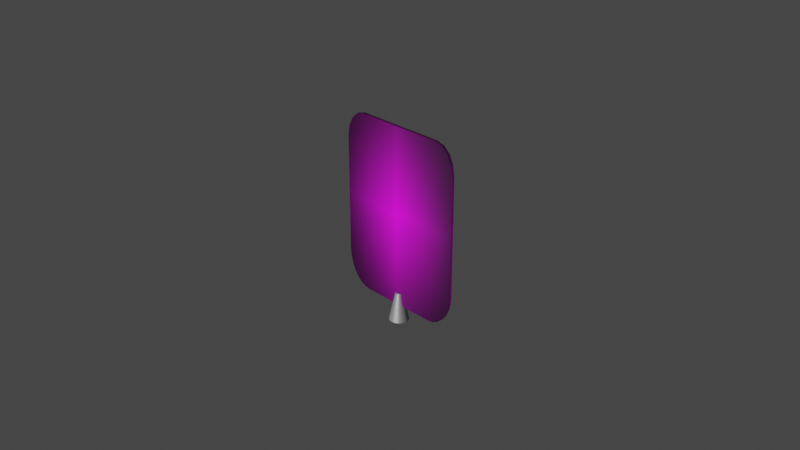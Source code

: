 # Source: padLeft2.blend  (saved by Blender 3.2.14; exported with 4.5.12 LTS)
import bpy
from mathutils import Matrix  # noqa: F401  (used for matrix-valued properties, if any)

bpy.ops.wm.read_factory_settings(use_empty=True)
scene = bpy.context.scene
scene.name = 'Scene'

# ---- collections
col_collection = bpy.data.collections.new('Collection'); scene.collection.children.link(col_collection)

# ---- images (referenced by path relative to the original .blend; pixels are not part of the script)
import os
ASSET_DIR = os.environ.get("B2B_ASSET_DIR", "")  # directory of the original .blend (textures are referenced by path, not embedded)
HERE = os.path.dirname(os.path.abspath(__file__))  # packed textures are extracted next to this script under _unpacked/

def load_image(name, relpath, width, height, colorspace="sRGB"):
    """Load a texture the original file referenced (path relative to the .blend, or extracted next to this script)."""
    p = next((c for c in (os.path.join(HERE, relpath), os.path.join(ASSET_DIR, relpath)) if relpath and os.path.exists(c)), "")
    if p:
        img = bpy.data.images.load(p, check_existing=True)
        img.name = name
    else:  # same state as the original file: an image datablock whose file is absent (Cycles renders it pink)
        img = bpy.data.images.new(name, width, height)
        img.source = "FILE"
        img.filepath = "//" + (relpath or name)
    img.colorspace_settings.name = colorspace
    return img
img_padleft_png = load_image('PadLeft.png', 'textures/PadLeft.png', 1024, 1024, 'sRGB')

# ---- materials (node trees are filled in below, after node groups)
mat_material = bpy.data.materials.new('Material')
mat_material.alpha_threshold = 0.0
mat_material.use_transparent_shadow = False
mat_material.line_color = (0.0, 0.0, 0.0, 1.0)
mat_material_001 = bpy.data.materials.new('Material.001')
mat_material_001.use_transparent_shadow = False

# ---- material node trees
mat_material.use_nodes = True; mat_material.node_tree.nodes.clear()
_N = mat_material.node_tree.nodes; _L = mat_material.node_tree.links
n0 = _N.new('ShaderNodeOutputMaterial'); n0.name = 'Material Output'; n0.location = (300, 300)
n1 = _N.new('ShaderNodeBsdfPrincipled'); n1.name = 'Principled BSDF'; n1.location = (10, 300)
n1.distribution = 'GGX'
n1.subsurface_method = 'RANDOM_WALK_SKIN'
n1.inputs[2].default_value = 0.4
n1.inputs[3].default_value = 1.45
n1.inputs[27].default_value = (0.0, 0.0, 0.0, 1.0)
n1.inputs[28].default_value = 1.0
n2 = _N.new('ShaderNodeTexImage'); n2.name = 'Image Texture'; n2.location = (-647, 167)
n2.image = img_padleft_png
n2.extension = 'CLIP'
n3 = _N.new('ShaderNodeUVMap'); n3.name = 'UV Map'; n3.location = (-888, 88)
n3.uv_map = 'PadLeft'
_L.new(n1.outputs[0], n0.inputs[0])
_L.new(n3.outputs[0], n2.inputs[0])
_L.new(n2.outputs[0], n1.inputs[0])
n0.is_active_output = True
mat_material_001.use_nodes = True; mat_material_001.node_tree.nodes.clear()
_N = mat_material_001.node_tree.nodes; _L = mat_material_001.node_tree.links
n0 = _N.new('ShaderNodeBsdfPrincipled'); n0.name = 'Principled BSDF'; n0.location = (10, 300)
n0.distribution = 'GGX'
n0.subsurface_method = 'RANDOM_WALK_SKIN'
n0.inputs[0].default_value = (0.3844, 0.3844, 0.3844, 1.0)
n0.inputs[1].default_value = 0.5648
n0.inputs[3].default_value = 1.45
n0.inputs[27].default_value = (0.0, 0.0, 0.0, 1.0)
n0.inputs[28].default_value = 1.0
n1 = _N.new('ShaderNodeOutputMaterial'); n1.name = 'Material Output'; n1.location = (300, 300)
_L.new(n0.outputs[0], n1.inputs[0])
n1.is_active_output = True

# ---- world
world_world = bpy.data.worlds.new('World'); scene.world = world_world
world_world.use_nodes = True; world_world.node_tree.nodes.clear()
_N = world_world.node_tree.nodes; _L = world_world.node_tree.links
n0 = _N.new('ShaderNodeOutputWorld'); n0.name = 'World Output'; n0.location = (300, 300)
n1 = _N.new('ShaderNodeBackground'); n1.name = 'Background'; n1.location = (10, 300)
n1.inputs[0].default_value = (0.05088, 0.05088, 0.05088, 1.0)
_L.new(n1.outputs[0], n0.inputs[0])
n0.is_active_output = True
world_world.color = (0.05088, 0.05088, 0.05088)
world_world.use_sun_shadow = False
world_world.sun_shadow_jitter_overblur = 0.0

# ---- cameras
cam_camera = bpy.data.cameras.new('Camera')
cam_camera.clip_end = 100.0
cam_camera.ortho_scale = 7.314

# ---- lights
light_light = bpy.data.lights.new('Light', 'POINT')
light_light.transmission_factor = 0.0
light_light.energy = 1000.0
light_light.shadow_soft_size = 0.1
light_light.shadow_maximum_resolution = 0.006
light_light.use_absolute_resolution = True

# ---- meshes
me_cube = bpy.data.meshes.new('Cube')
me_cube.from_pydata([(1.0, 1.0, 0.6), (1.0, 1.0, 0.2), (1.0, 1.0, -0.2), (1.0, 1.0, -0.6), (-1.0, -1.0, -0.6), (-1.0, -1.0, -0.2), (-1.0, -1.0, 0.2), (-1.0, -1.0, 0.6), (1.0, -1.0, 0.6), (1.0, -1.0, 0.2), (1.0, -1.0, -0.2), (1.0, -1.0, -0.6), (-1.0, 1.0, 0.6), (-1.0, 1.0, 0.2), (-1.0, 1.0, -0.2), (-1.0, 1.0, -0.6), (0.6, 1.0, -1.0), (0.2, 1.0, -1.0), (-0.2, 1.0, -1.0), (-0.6, 1.0, -1.0), (0.6, -1.0, 1.0), (0.2, -1.0, 1.0), (-0.2, -1.0, 1.0), (-0.6, -1.0, 1.0), (-0.6, -1.0, -1.0), (-0.2, -1.0, -1.0), (0.2, -1.0, -1.0), (0.6, -1.0, -1.0), (-0.6, 1.0, 1.0), (-0.2, 1.0, 1.0), (0.2, 1.0, 1.0), (0.6, 1.0, 1.0), (-0.6, 1.0, -0.6), (-0.2, 1.0, -0.6), (0.2, 1.0, -0.6), (0.6, 1.0, -0.6), (-0.6, 1.0, -0.2), (-0.2, 1.0, -0.2), (0.2, 1.0, -0.2), (0.6, 1.0, -0.2), (-0.6, 1.0, 0.2), (-0.2, 1.0, 0.2), (0.2, 1.0, 0.2), (0.6, 1.0, 0.2), (-0.6, 1.0, 0.6), (-0.2, 1.0, 0.6), (0.2, 1.0, 0.6), (0.6, 1.0, 0.6), (0.6, -1.0, -0.6), (0.2, -1.0, -0.6), (-0.2, -1.0, -0.6), (-0.6, -1.0, -0.6), (0.6, -1.0, -0.2), (0.2, -1.0, -0.2), (-0.2, -1.0, -0.2), (-0.6, -1.0, -0.2), (0.6, -1.0, 0.2), (0.2, -1.0, 0.2), (-0.2, -1.0, 0.2), (-0.6, -1.0, 0.2), (0.6, -1.0, 0.6), (0.2, -1.0, 0.6), (-0.2, -1.0, 0.6), (-0.6, -1.0, 0.6), (0.6907, 1.0, 1.0), (1.0, 1.0, 0.6907), (0.8091, 1.0, 0.9765), (0.9094, 1.0, 0.9094), (0.9765, 1.0, 0.8091), (1.0, -1.0, 0.6907), (0.6907, -1.0, 1.0), (0.9765, -1.0, 0.8091), (0.9094, -1.0, 0.9094), (0.8091, -1.0, 0.9765), (-1.0, 1.0, 0.6907), (-0.6907, 1.0, 1.0), (-0.9765, 1.0, 0.8091), (-0.9094, 1.0, 0.9094), (-0.8091, 1.0, 0.9765), (-0.6907, -1.0, 1.0), (-1.0, -1.0, 0.6907), (-0.8091, -1.0, 0.9765), (-0.9094, -1.0, 0.9094), (-0.9765, -1.0, 0.8091), (1.0, 1.0, -0.6), (0.6, 1.0, -1.0), (0.99, 1.0, -0.689), (0.9604, 1.0, -0.7736), (0.9127, 1.0, -0.8494), (0.8494, 1.0, -0.9127), (0.7736, 1.0, -0.9604), (0.689, 1.0, -0.99), (0.6, -1.0, -1.0), (1.0, -1.0, -0.6), (0.689, -1.0, -0.99), (0.7736, -1.0, -0.9604), (0.8494, -1.0, -0.9127), (0.9127, -1.0, -0.8494), (0.9604, -1.0, -0.7736), (0.99, -1.0, -0.689), (-0.6, 1.0, -1.0), (-1.0, 1.0, -0.6), (-0.689, 1.0, -0.99), (-0.7736, 1.0, -0.9604), (-0.8494, 1.0, -0.9127), (-0.9127, 1.0, -0.8494), (-0.9604, 1.0, -0.7736), (-0.99, 1.0, -0.689), (-1.0, -1.0, -0.6), (-0.6, -1.0, -1.0), (-0.99, -1.0, -0.689), (-0.9604, -1.0, -0.7736), (-0.9127, -1.0, -0.8494), (-0.8494, -1.0, -0.9127), (-0.7736, -1.0, -0.9604), (-0.689, -1.0, -0.99), (-0.004292, 6.483, -1.176), (-0.004292, 2.681, -0.8608), (0.02118, 6.359, -1.176), (0.006157, 2.63, -0.8608), (0.04568, 5.992, -1.176), (0.0162, 2.479, -0.8608), (0.06826, 5.397, -1.176), (0.02546, 2.235, -0.8608), (0.08804, 4.595, -1.176), (0.03358, 1.906, -0.8608), (0.1043, 3.618, -1.176), (0.04024, 1.506, -0.8608), (0.1164, 2.504, -1.176), (0.04519, 1.048, -0.8608), (0.1238, 1.294, -1.176), (0.04824, 0.5523, -0.8608), (0.1263, 0.03649, -1.176), (0.04927, 0.03649, -0.8608), (0.1238, -1.221, -1.176), (0.04824, -0.4794, -0.8608), (0.1164, -2.431, -1.176), (0.04519, -0.9754, -0.8608), (0.1043, -3.545, -1.176), (0.04024, -1.433, -0.8608), (0.08804, -4.522, -1.176), (0.03358, -1.833, -0.8608), (0.06826, -5.324, -1.176), (0.02546, -2.162, -0.8608), (0.04568, -5.919, -1.176), (0.0162, -2.406, -0.8608), (0.02118, -6.286, -1.176), (0.006157, -2.557, -0.8608), (-0.004292, -6.41, -1.176), (-0.004292, -2.608, -0.8608), (-0.02977, -6.286, -1.176), (-0.01474, -2.557, -0.8608), (-0.05426, -5.919, -1.176), (-0.02479, -2.406, -0.8608), (-0.07684, -5.324, -1.176), (-0.03405, -2.162, -0.8608), (-0.09663, -4.522, -1.176), (-0.04217, -1.833, -0.8608), (-0.1129, -3.545, -1.176), (-0.04883, -1.433, -0.8608), (-0.1249, -2.431, -1.176), (-0.05378, -0.9754, -0.8608), (-0.1324, -1.221, -1.176), (-0.05682, -0.4794, -0.8608), (-0.1349, 0.03649, -1.176), (-0.05785, 0.03649, -0.8608), (-0.1324, 1.294, -1.176), (-0.05682, 0.5523, -0.8608), (-0.1249, 2.504, -1.176), (-0.05378, 1.048, -0.8608), (-0.1129, 3.618, -1.176), (-0.04883, 1.506, -0.8608), (-0.09663, 4.595, -1.176), (-0.04217, 1.906, -0.8608), (-0.07684, 5.397, -1.176), (-0.03405, 2.235, -0.8608), (-0.05426, 5.992, -1.176), (-0.02479, 2.479, -0.8608), (-0.02977, 6.359, -1.176), (-0.01474, 2.63, -0.8608), (-0.004292, 7.179, -1.176), (0.02393, 7.042, -1.176), (0.05108, 6.636, -1.176), (0.07609, 5.976, -1.176), (0.09802, 5.087, -1.176), (0.116, 4.005, -1.176), (0.1294, 2.77, -1.176), (0.1376, 1.43, -1.176), (0.1404, 0.03649, -1.176), (0.1376, -1.357, -1.176), (0.1294, -2.697, -1.176), (0.116, -3.932, -1.176), (0.09802, -5.014, -1.176), (0.07609, -5.903, -1.176), (0.05108, -6.563, -1.176), (0.02393, -6.969, -1.176), (-0.004292, -7.106, -1.176), (-0.03252, -6.969, -1.176), (-0.05966, -6.563, -1.176), (-0.08468, -5.903, -1.176), (-0.1066, -5.014, -1.176), (-0.1246, -3.932, -1.176), (-0.138, -2.697, -1.176), (-0.1462, -1.357, -1.176), (-0.149, 0.03649, -1.176), (-0.1462, 1.43, -1.176), (-0.138, 2.77, -1.176), (-0.1246, 4.005, -1.176), (-0.1066, 5.087, -1.176), (-0.08468, 5.976, -1.176), (-0.05966, 6.636, -1.176), (-0.03252, 7.042, -1.176), (-0.004292, 6.483, -1.137), (0.02118, 6.359, -1.137), (0.04568, 5.992, -1.137), (0.06826, 5.397, -1.137), (0.08804, 4.595, -1.137), (0.1043, 3.618, -1.137), (0.1164, 2.504, -1.137), (0.1238, 1.294, -1.137), (0.1263, 0.03649, -1.137), (0.1238, -1.221, -1.137), (0.1164, -2.431, -1.137), (0.1043, -3.545, -1.137), (0.08804, -4.522, -1.137), (0.06826, -5.324, -1.137), (0.04568, -5.919, -1.137), (0.02118, -6.286, -1.137), (-0.004292, -6.41, -1.137), (-0.02977, -6.286, -1.137), (-0.05426, -5.919, -1.137), (-0.07684, -5.324, -1.137), (-0.09663, -4.522, -1.137), (-0.1129, -3.545, -1.137), (-0.1249, -2.431, -1.137), (-0.1324, -1.221, -1.137), (-0.1349, 0.03649, -1.137), (-0.1324, 1.294, -1.137), (-0.1249, 2.504, -1.137), (-0.1129, 3.618, -1.137), (-0.09663, 4.595, -1.137), (-0.07684, 5.397, -1.137), (-0.05426, 5.992, -1.137), (-0.02977, 6.359, -1.137)], [], [(63, 23, 79, 81, 82, 83, 80, 7), (12, 74, 76, 77, 78, 75, 28, 44), (16, 35, 3, 84, 86, 87, 88, 89, 90, 91, 85), (8, 69, 71, 72, 73, 70, 20, 60), (0, 65, 69, 8), (92, 94, 95, 96, 97, 98, 99, 93, 11, 48, 27), (35, 39, 2, 3), (39, 43, 1, 2), (43, 47, 0, 1), (16, 85, 92, 27), (3, 2, 10, 11), (2, 1, 9, 10), (1, 0, 8, 9), (24, 51, 4, 108, 110, 111, 112, 113, 114, 115, 109), (4, 5, 14, 15), (5, 6, 13, 14), (6, 7, 12, 13), (51, 55, 5, 4), (55, 59, 6, 5), (59, 63, 7, 6), (9, 8, 60, 56), (56, 60, 61, 57), (57, 61, 62, 58), (58, 62, 63, 59), (10, 9, 56, 52), (52, 56, 57, 53), (53, 57, 58, 54), (54, 58, 59, 55), (11, 10, 52, 48), (48, 52, 53, 49), (49, 53, 54, 50), (50, 54, 55, 51), (100, 19, 24, 109), (27, 48, 49, 26), (26, 49, 50, 25), (25, 50, 51, 24), (13, 12, 44, 40), (40, 44, 45, 41), (41, 45, 46, 42), (42, 46, 47, 43), (14, 13, 40, 36), (36, 40, 41, 37), (37, 41, 42, 38), (38, 42, 43, 39), (15, 14, 36, 32), (32, 36, 37, 33), (33, 37, 38, 34), (34, 38, 39, 35), (108, 4, 15, 101), (19, 32, 33, 18), (18, 33, 34, 17), (17, 34, 35, 16), (28, 75, 79, 23), (44, 28, 29, 45), (45, 29, 30, 46), (46, 30, 31, 47), (100, 102, 103, 104, 105, 106, 107, 101, 15, 32, 19), (19, 18, 25, 24), (18, 17, 26, 25), (17, 16, 27, 26), (7, 80, 74, 12), (60, 20, 21, 61), (61, 21, 22, 62), (62, 22, 23, 63), (47, 31, 64, 66, 67, 68, 65, 0), (31, 30, 21, 20), (30, 29, 22, 21), (29, 28, 23, 22), (64, 70, 73, 66), (66, 73, 72, 67), (67, 72, 71, 68), (68, 71, 69, 65), (79, 75, 78, 81), (81, 78, 77, 82), (82, 77, 76, 83), (83, 76, 74, 80), (64, 31, 20, 70), (100, 109, 115, 102), (102, 115, 114, 103), (103, 114, 113, 104), (104, 113, 112, 105), (105, 112, 111, 106), (106, 111, 110, 107), (107, 110, 108, 101), (92, 85, 91, 94), (94, 91, 90, 95), (95, 90, 89, 96), (96, 89, 88, 97), (97, 88, 87, 98), (98, 87, 86, 99), (99, 86, 84, 93), (84, 3, 11, 93), (180, 117, 119, 181), (181, 119, 121, 182), (182, 121, 123, 183), (183, 123, 125, 184), (184, 125, 127, 185), (185, 127, 129, 186), (186, 129, 131, 187), (187, 131, 133, 188), (188, 133, 135, 189), (189, 135, 137, 190), (190, 137, 139, 191), (191, 139, 141, 192), (192, 141, 143, 193), (193, 143, 145, 194), (194, 145, 147, 195), (195, 147, 149, 196), (196, 149, 151, 197), (197, 151, 153, 198), (198, 153, 155, 199), (199, 155, 157, 200), (200, 157, 159, 201), (201, 159, 161, 202), (202, 161, 163, 203), (203, 163, 165, 204), (204, 165, 167, 205), (205, 167, 169, 206), (206, 169, 171, 207), (207, 171, 173, 208), (208, 173, 175, 209), (209, 175, 177, 210), (119, 117, 179, 177, 175, 173, 171, 169, 167, 165, 163, 161, 159, 157, 155, 153, 151, 149, 147, 145, 143, 141, 139, 137, 135, 133, 131, 129, 127, 125, 123, 121), (210, 177, 179, 211), (211, 179, 117, 180), (120, 122, 215, 214), (118, 116, 180, 181), (120, 118, 181, 182), (122, 120, 182, 183), (124, 122, 183, 184), (126, 124, 184, 185), (128, 126, 185, 186), (130, 128, 186, 187), (132, 130, 187, 188), (134, 132, 188, 189), (136, 134, 189, 190), (138, 136, 190, 191), (140, 138, 191, 192), (142, 140, 192, 193), (144, 142, 193, 194), (146, 144, 194, 195), (148, 146, 195, 196), (150, 148, 196, 197), (152, 150, 197, 198), (154, 152, 198, 199), (156, 154, 199, 200), (158, 156, 200, 201), (160, 158, 201, 202), (162, 160, 202, 203), (164, 162, 203, 204), (166, 164, 204, 205), (168, 166, 205, 206), (170, 168, 206, 207), (172, 170, 207, 208), (174, 172, 208, 209), (176, 174, 209, 210), (178, 176, 210, 211), (116, 178, 211, 180), (212, 213, 214, 215, 216, 217, 218, 219, 220, 221, 222, 223, 224, 225, 226, 227, 228, 229, 230, 231, 232, 233, 234, 235, 236, 237, 238, 239, 240, 241, 242, 243), (174, 176, 242, 241), (148, 150, 229, 228), (122, 124, 216, 215), (176, 178, 243, 242), (150, 152, 230, 229), (124, 126, 217, 216), (178, 116, 212, 243), (152, 154, 231, 230), (126, 128, 218, 217), (154, 156, 232, 231), (128, 130, 219, 218), (156, 158, 233, 232), (130, 132, 220, 219), (158, 160, 234, 233), (132, 134, 221, 220), (160, 162, 235, 234), (134, 136, 222, 221), (162, 164, 236, 235), (136, 138, 223, 222), (164, 166, 237, 236), (138, 140, 224, 223), (166, 168, 238, 237), (140, 142, 225, 224), (168, 170, 239, 238), (142, 144, 226, 225), (116, 118, 213, 212), (170, 172, 240, 239), (144, 146, 227, 226), (118, 120, 214, 213), (172, 174, 241, 240), (146, 148, 228, 227)])
me_cube.polygons.foreach_set('material_index', [0, 0, 0, 0, 0, 0, 0, 0, 0, 0, 0, 0, 0, 0, 0, 0, 0, 0, 0, 0, 0, 0, 0, 0, 0, 0, 0, 0, 0, 0, 0, 0, 0, 0, 0, 0, 0, 0, 0, 0, 0, 0, 0, 0, 0, 0, 0, 0, 0, 0, 0, 0, 0, 0, 0, 0, 0, 0, 0, 0, 0, 0, 0, 0, 0, 0, 0, 0, 0, 0, 0, 0, 0, 0, 0, 0, 0, 0, 0, 0, 0, 0, 0, 0, 0, 0, 0, 0, 0, 0, 0, 0, 1, 1, 1, 1, 1, 1, 1, 1, 1, 1, 1, 1, 1, 1, 1, 1, 1, 1, 1, 1, 1, 1, 1, 1, 1, 1, 1, 1, 1, 1, 1, 1, 1, 1, 1, 1, 1, 1, 1, 1, 1, 1, 1, 1, 1, 1, 1, 1, 1, 1, 1, 1, 1, 1, 1, 1, 1, 1, 1, 1, 1, 1, 1, 1, 1, 1, 1, 1, 1, 1, 1, 1, 1, 1, 1, 1, 1, 1, 1, 1, 1, 1, 1, 1, 1, 1, 1, 1, 1, 1, 1, 1, 1, 1, 1, 1, 1, 1])
_uv = me_cube.uv_layers.new(name='UVMap')
_uv.uv.foreach_set('vector', [0.575, 0.95, 0.625, 0.95, 0.625, 0.9613, 0.6221, 0.9761, 0.6137, 0.9887, 0.6011, 0.9971, 0.5863, 1.0, 0.575, 1.0, 0.575, 0.25, 0.5863, 0.25, 0.6011, 0.2529, 0.6137, 0.2613, 0.6221, 0.2739, 0.625, 0.2887, 0.625, 0.3, 0.575, 0.3, 0.375, 0.45, 0.425, 0.45, 0.425, 0.5, 0.425, 0.5, 0.4139, 0.4987, 0.4033, 0.495, 0.3938, 0.4891, 0.3859, 0.4812, 0.38, 0.4717, 0.3763, 0.4611, 0.375, 0.45, 0.575, 0.75, 0.5863, 0.75, 0.6011, 0.7529, 0.6137, 0.7613, 0.6221, 0.7739, 0.625, 0.7887, 0.625, 0.8, 0.575, 0.8, 0.575, 0.5, 0.5863, 0.5, 0.5863, 0.75, 0.575, 0.75, 0.375, 0.8, 0.3763, 0.7889, 0.38, 0.7783, 0.3859, 0.7688, 0.3938, 0.7609, 0.4033, 0.755, 0.4139, 0.7513, 0.425, 0.75, 0.425, 0.75, 0.425, 0.8, 0.375, 0.8, 0.425, 0.45, 0.475, 0.45, 0.475, 0.5, 0.425, 0.5, 0.475, 0.45, 0.525, 0.45, 0.525, 0.5, 0.475, 0.5, 0.525, 0.45, 0.575, 0.45, 0.575, 0.5, 0.525, 0.5, 0.325, 0.5, 0.325, 0.5, 0.325, 0.75, 0.325, 0.75, 0.425, 0.5, 0.475, 0.5, 0.475, 0.75, 0.425, 0.75, 0.475, 0.5, 0.525, 0.5, 0.525, 0.75, 0.475, 0.75, 0.525, 0.5, 0.575, 0.5, 0.575, 0.75, 0.525, 0.75, 0.375, 0.95, 0.425, 0.95, 0.425, 1.0, 0.425, 1.0, 0.4139, 0.9987, 0.4033, 0.995, 0.3938, 0.9891, 0.3859, 0.9812, 0.38, 0.9717, 0.3763, 0.9611, 0.375, 0.95, 0.425, 0.0, 0.475, 0.0, 0.475, 0.25, 0.425, 0.25, 0.475, 0.0, 0.525, 0.0, 0.525, 0.25, 0.475, 0.25, 0.525, 0.0, 0.575, 0.0, 0.575, 0.25, 0.525, 0.25, 0.425, 0.95, 0.475, 0.95, 0.475, 1.0, 0.425, 1.0, 0.475, 0.95, 0.525, 0.95, 0.525, 1.0, 0.475, 1.0, 0.525, 0.95, 0.575, 0.95, 0.575, 1.0, 0.525, 1.0, 0.525, 0.75, 0.575, 0.75, 0.575, 0.8, 0.525, 0.8, 0.525, 0.8, 0.575, 0.8, 0.575, 0.85, 0.525, 0.85, 0.525, 0.85, 0.575, 0.85, 0.575, 0.9, 0.525, 0.9, 0.525, 0.9, 0.575, 0.9, 0.575, 0.95, 0.525, 0.95, 0.475, 0.75, 0.525, 0.75, 0.525, 0.8, 0.475, 0.8, 0.475, 0.8, 0.525, 0.8, 0.525, 0.85, 0.475, 0.85, 0.475, 0.85, 0.525, 0.85, 0.525, 0.9, 0.475, 0.9, 0.475, 0.9, 0.525, 0.9, 0.525, 0.95, 0.475, 0.95, 0.425, 0.75, 0.475, 0.75, 0.475, 0.8, 0.425, 0.8, 0.425, 0.8, 0.475, 0.8, 0.475, 0.85, 0.425, 0.85, 0.425, 0.85, 0.475, 0.85, 0.475, 0.9, 0.425, 0.9, 0.425, 0.9, 0.475, 0.9, 0.475, 0.95, 0.425, 0.95, 0.175, 0.5, 0.175, 0.5, 0.175, 0.75, 0.175, 0.75, 0.375, 0.8, 0.425, 0.8, 0.425, 0.85, 0.375, 0.85, 0.375, 0.85, 0.425, 0.85, 0.425, 0.9, 0.375, 0.9, 0.375, 0.9, 0.425, 0.9, 0.425, 0.95, 0.375, 0.95, 0.525, 0.25, 0.575, 0.25, 0.575, 0.3, 0.525, 0.3, 0.525, 0.3, 0.575, 0.3, 0.575, 0.35, 0.525, 0.35, 0.525, 0.35, 0.575, 0.35, 0.575, 0.4, 0.525, 0.4, 0.525, 0.4, 0.575, 0.4, 0.575, 0.45, 0.525, 0.45, 0.475, 0.25, 0.525, 0.25, 0.525, 0.3, 0.475, 0.3, 0.475, 0.3, 0.525, 0.3, 0.525, 0.35, 0.475, 0.35, 0.475, 0.35, 0.525, 0.35, 0.525, 0.4, 0.475, 0.4, 0.475, 0.4, 0.525, 0.4, 0.525, 0.45, 0.475, 0.45, 0.425, 0.25, 0.475, 0.25, 0.475, 0.3, 0.425, 0.3, 0.425, 0.3, 0.475, 0.3, 0.475, 0.35, 0.425, 0.35, 0.425, 0.35, 0.475, 0.35, 0.475, 0.4, 0.425, 0.4, 0.425, 0.4, 0.475, 0.4, 0.475, 0.45, 0.425, 0.45, 0.425, 0.0, 0.425, 0.0, 0.425, 0.25, 0.425, 0.25, 0.375, 0.3, 0.425, 0.3, 0.425, 0.35, 0.375, 0.35, 0.375, 0.35, 0.425, 0.35, 0.425, 0.4, 0.375, 0.4, 0.375, 0.4, 0.425, 0.4, 0.425, 0.45, 0.375, 0.45, 0.825, 0.5, 0.8363, 0.5, 0.8363, 0.75, 0.825, 0.75, 0.575, 0.3, 0.625, 0.3, 0.625, 0.35, 0.575, 0.35, 0.575, 0.35, 0.625, 0.35, 0.625, 0.4, 0.575, 0.4, 0.575, 0.4, 0.625, 0.4, 0.625, 0.45, 0.575, 0.45, 0.375, 0.3, 0.3763, 0.2889, 0.38, 0.2783, 0.3859, 0.2688, 0.3938, 0.2609, 0.4033, 0.255, 0.4139, 0.2513, 0.425, 0.25, 0.425, 0.25, 0.425, 0.3, 0.375, 0.3, 0.175, 0.5, 0.225, 0.5, 0.225, 0.75, 0.175, 0.75, 0.225, 0.5, 0.275, 0.5, 0.275, 0.75, 0.225, 0.75, 0.275, 0.5, 0.325, 0.5, 0.325, 0.75, 0.275, 0.75, 0.575, 0.0, 0.5863, 0.0, 0.5863, 0.25, 0.575, 0.25, 0.575, 0.8, 0.625, 0.8, 0.625, 0.85, 0.575, 0.85, 0.575, 0.85, 0.625, 0.85, 0.625, 0.9, 0.575, 0.9, 0.575, 0.9, 0.625, 0.9, 0.625, 0.95, 0.575, 0.95, 0.575, 0.45, 0.625, 0.45, 0.625, 0.4613, 0.6221, 0.4761, 0.6137, 0.4887, 0.6011, 0.4971, 0.5863, 0.5, 0.575, 0.5, 0.675, 0.5, 0.725, 0.5, 0.725, 0.75, 0.675, 0.75, 0.725, 0.5, 0.775, 0.5, 0.775, 0.75, 0.725, 0.75, 0.775, 0.5, 0.825, 0.5, 0.825, 0.75, 0.775, 0.75, 0.6637, 0.5, 0.6637, 0.75, 0.6489, 0.75, 0.6489, 0.5, 0.6489, 0.5, 0.6489, 0.75, 0.625, 0.75, 0.625, 0.5, 0.625, 0.5, 0.625, 0.75, 0.6011, 0.75, 0.6011, 0.5, 0.6011, 0.5, 0.6011, 0.75, 0.5863, 0.75, 0.5863, 0.5, 0.8363, 0.75, 0.8363, 0.5, 0.8511, 0.5, 0.8511, 0.75, 0.8511, 0.75, 0.8511, 0.5, 0.875, 0.5, 0.875, 0.75, 0.625, 0.0, 0.625, 0.25, 0.6011, 0.25, 0.6011, 0.0, 0.6011, 0.0, 0.6011, 0.25, 0.5863, 0.25, 0.5863, 0.0, 0.6637, 0.5, 0.675, 0.5, 0.675, 0.75, 0.6637, 0.75, 0.175, 0.5, 0.175, 0.75, 0.1639, 0.75, 0.1639, 0.5, 0.1639, 0.5, 0.1639, 0.75, 0.1533, 0.75, 0.1533, 0.5, 0.1533, 0.5, 0.1533, 0.75, 0.1438, 0.75, 0.1438, 0.5, 0.1438, 0.5, 0.1438, 0.75, 0.125, 0.75, 0.125, 0.5, 0.3938, 0.25, 0.3938, 0.0, 0.4033, 0.0, 0.4033, 0.25, 0.4033, 0.25, 0.4033, 0.0, 0.4139, 0.0, 0.4139, 0.25, 0.4139, 0.25, 0.4139, 0.0, 0.425, 0.0, 0.425, 0.25, 0.325, 0.75, 0.325, 0.5, 0.3361, 0.5, 0.3361, 0.75, 0.3361, 0.75, 0.3361, 0.5, 0.3467, 0.5, 0.3467, 0.75, 0.3467, 0.75, 0.3467, 0.5, 0.3562, 0.5, 0.3562, 0.75, 0.3562, 0.75, 0.3562, 0.5, 0.3938, 0.5, 0.3938, 0.75, 0.3938, 0.75, 0.3938, 0.5, 0.4033, 0.5, 0.4033, 0.75, 0.4033, 0.75, 0.4033, 0.5, 0.4139, 0.5, 0.4139, 0.75, 0.4139, 0.75, 0.4139, 0.5, 0.425, 0.5, 0.425, 0.75, 0.425, 0.5, 0.425, 0.5, 0.425, 0.75, 0.425, 0.75, 1.0, 0.5, 1.0, 1.0, 0.9688, 1.0, 0.9688, 0.5, 0.9688, 0.5, 0.9688, 1.0, 0.9375, 1.0, 0.9375, 0.5, 0.9375, 0.5, 0.9375, 1.0, 0.9062, 1.0, 0.9062, 0.5, 0.9062, 0.5, 0.9062, 1.0, 0.875, 1.0, 0.875, 0.5, 0.875, 0.5, 0.875, 1.0, 0.8438, 1.0, 0.8438, 0.5, 0.8438, 0.5, 0.8438, 1.0, 0.8125, 1.0, 0.8125, 0.5, 0.8125, 0.5, 0.8125, 1.0, 0.7812, 1.0, 0.7812, 0.5, 0.7812, 0.5, 0.7812, 1.0, 0.75, 1.0, 0.75, 0.5, 0.75, 0.5, 0.75, 1.0, 0.7188, 1.0, 0.7188, 0.5, 0.7188, 0.5, 0.7188, 1.0, 0.6875, 1.0, 0.6875, 0.5, 0.6875, 0.5, 0.6875, 1.0, 0.6562, 1.0, 0.6562, 0.5, 0.6562, 0.5, 0.6562, 1.0, 0.625, 1.0, 0.625, 0.5, 0.625, 0.5, 0.625, 1.0, 0.5938, 1.0, 0.5938, 0.5, 0.5938, 0.5, 0.5938, 1.0, 0.5625, 1.0, 0.5625, 0.5, 0.5625, 0.5, 0.5625, 1.0, 0.5312, 1.0, 0.5312, 0.5, 0.5312, 0.5, 0.5312, 1.0, 0.5, 1.0, 0.5, 0.5, 0.5, 0.5, 0.5, 1.0, 0.4688, 1.0, 0.4688, 0.5, 0.4688, 0.5, 0.4688, 1.0, 0.4375, 1.0, 0.4375, 0.5, 0.4375, 0.5, 0.4375, 1.0, 0.4062, 1.0, 0.4062, 0.5, 0.4062, 0.5, 0.4062, 1.0, 0.375, 1.0, 0.375, 0.5, 0.375, 0.5, 0.375, 1.0, 0.3438, 1.0, 0.3438, 0.5, 0.3438, 0.5, 0.3438, 1.0, 0.3125, 1.0, 0.3125, 0.5, 0.3125, 0.5, 0.3125, 1.0, 0.2812, 1.0, 0.2812, 0.5, 0.2812, 0.5, 0.2812, 1.0, 0.25, 1.0, 0.25, 0.5, 0.25, 0.5, 0.25, 1.0, 0.2188, 1.0, 0.2188, 0.5, 0.2188, 0.5, 0.2188, 1.0, 0.1875, 1.0, 0.1875, 0.5, 0.1875, 0.5, 0.1875, 1.0, 0.1562, 1.0, 0.1562, 0.5, 0.1562, 0.5, 0.1562, 1.0, 0.125, 1.0, 0.125, 0.5, 0.125, 0.5, 0.125, 1.0, 0.09375, 1.0, 0.09375, 0.5, 0.09375, 0.5, 0.09375, 1.0, 0.0625, 1.0, 0.0625, 0.5, 0.2968, 0.4854, 0.25, 0.49, 0.2032, 0.4854, 0.1582, 0.4717, 0.1167, 0.4496, 0.08029, 0.4197, 0.05045, 0.3833, 0.02827, 0.3418, 0.01461, 0.2968, 0.01, 0.25, 0.01461, 0.2032, 0.02827, 0.1582, 0.05045, 0.1167, 0.08029, 0.08029, 0.1167, 0.05045, 0.1582, 0.02827, 0.2032, 0.01461, 0.25, 0.01, 0.2968, 0.01461, 0.3418, 0.02827, 0.3833, 0.05045, 0.4197, 0.08029, 0.4496, 0.1167, 0.4717, 0.1582, 0.4854, 0.2032, 0.49, 0.25, 0.4854, 0.2968, 0.4717, 0.3418, 0.4496, 0.3833, 0.4197, 0.4197, 0.3833, 0.4496, 0.3418, 0.4717, 0.0625, 0.5, 0.0625, 1.0, 0.03125, 1.0, 0.03125, 0.5, 0.03125, 0.5, 0.03125, 1.0, 0.0, 1.0, 0.0, 0.5, 0.8329, 0.4501, 0.8703, 0.4301, 0.8703, 0.4301, 0.8329, 0.4501, 0.7923, 0.4624, 0.75, 0.4666, 0.75, 0.49, 0.7968, 0.4854, 0.8329, 0.4501, 0.7923, 0.4624, 0.7968, 0.4854, 0.8418, 0.4717, 0.8703, 0.4301, 0.8329, 0.4501, 0.8418, 0.4717, 0.8833, 0.4496, 0.9032, 0.4032, 0.8703, 0.4301, 0.8833, 0.4496, 0.9197, 0.4197, 0.9301, 0.3703, 0.9032, 0.4032, 0.9197, 0.4197, 0.9496, 0.3833, 0.9501, 0.3329, 0.9301, 0.3703, 0.9496, 0.3833, 0.9717, 0.3418, 0.9624, 0.2923, 0.9501, 0.3329, 0.9717, 0.3418, 0.9854, 0.2968, 0.9666, 0.25, 0.9624, 0.2923, 0.9854, 0.2968, 0.99, 0.25, 0.9624, 0.2077, 0.9666, 0.25, 0.99, 0.25, 0.9854, 0.2032, 0.9501, 0.1671, 0.9624, 0.2077, 0.9854, 0.2032, 0.9717, 0.1582, 0.9301, 0.1297, 0.9501, 0.1671, 0.9717, 0.1582, 0.9496, 0.1167, 0.9032, 0.09683, 0.9301, 0.1297, 0.9496, 0.1167, 0.9197, 0.08029, 0.8703, 0.0699, 0.9032, 0.09683, 0.9197, 0.08029, 0.8833, 0.05045, 0.8329, 0.04988, 0.8703, 0.0699, 0.8833, 0.05045, 0.8418, 0.02827, 0.7923, 0.03755, 0.8329, 0.04988, 0.8418, 0.02827, 0.7968, 0.01461, 0.75, 0.03339, 0.7923, 0.03755, 0.7968, 0.01461, 0.75, 0.01, 0.7077, 0.03755, 0.75, 0.03339, 0.75, 0.01, 0.7032, 0.01461, 0.6671, 0.04988, 0.7077, 0.03755, 0.7032, 0.01461, 0.6582, 0.02827, 0.6297, 0.0699, 0.6671, 0.04988, 0.6582, 0.02827, 0.6167, 0.05045, 0.5968, 0.09683, 0.6297, 0.0699, 0.6167, 0.05045, 0.5803, 0.08029, 0.5699, 0.1297, 0.5968, 0.09683, 0.5803, 0.08029, 0.5504, 0.1167, 0.5499, 0.1671, 0.5699, 0.1297, 0.5504, 0.1167, 0.5283, 0.1582, 0.5376, 0.2077, 0.5499, 0.1671, 0.5283, 0.1582, 0.5146, 0.2032, 0.5334, 0.25, 0.5376, 0.2077, 0.5146, 0.2032, 0.51, 0.25, 0.5376, 0.2923, 0.5334, 0.25, 0.51, 0.25, 0.5146, 0.2968, 0.5499, 0.3329, 0.5376, 0.2923, 0.5146, 0.2968, 0.5283, 0.3418, 0.5699, 0.3703, 0.5499, 0.3329, 0.5283, 0.3418, 0.5504, 0.3833, 0.5968, 0.4032, 0.5699, 0.3703, 0.5504, 0.3833, 0.5803, 0.4197, 0.6297, 0.4301, 0.5968, 0.4032, 0.5803, 0.4197, 0.6167, 0.4496, 0.6671, 0.4501, 0.6297, 0.4301, 0.6167, 0.4496, 0.6582, 0.4717, 0.7077, 0.4624, 0.6671, 0.4501, 0.6582, 0.4717, 0.7032, 0.4854, 0.75, 0.4666, 0.7077, 0.4624, 0.7032, 0.4854, 0.75, 0.49, 0.75, 0.4666, 0.7923, 0.4624, 0.8329, 0.4501, 0.8703, 0.4301, 0.9032, 0.4032, 0.9301, 0.3703, 0.9501, 0.3329, 0.9624, 0.2923, 0.9666, 0.25, 0.9624, 0.2077, 0.9501, 0.1671, 0.9301, 0.1297, 0.9032, 0.09683, 0.8703, 0.0699, 0.8329, 0.04988, 0.7923, 0.03755, 0.75, 0.03339, 0.7077, 0.03755, 0.6671, 0.04988, 0.6297, 0.0699, 0.5968, 0.09683, 0.5699, 0.1297, 0.5499, 0.1671, 0.5376, 0.2077, 0.5334, 0.25, 0.5376, 0.2923, 0.5499, 0.3329, 0.5699, 0.3703, 0.5968, 0.4032, 0.6297, 0.4301, 0.6671, 0.4501, 0.7077, 0.4624, 0.6297, 0.4301, 0.6671, 0.4501, 0.6671, 0.4501, 0.6297, 0.4301, 0.75, 0.03339, 0.7077, 0.03755, 0.7077, 0.03755, 0.75, 0.03339, 0.8703, 0.4301, 0.9032, 0.4032, 0.9032, 0.4032, 0.8703, 0.4301, 0.6671, 0.4501, 0.7077, 0.4624, 0.7077, 0.4624, 0.6671, 0.4501, 0.7077, 0.03755, 0.6671, 0.04988, 0.6671, 0.04988, 0.7077, 0.03755, 0.9032, 0.4032, 0.9301, 0.3703, 0.9301, 0.3703, 0.9032, 0.4032, 0.7077, 0.4624, 0.75, 0.4666, 0.75, 0.4666, 0.7077, 0.4624, 0.6671, 0.04988, 0.6297, 0.0699, 0.6297, 0.0699, 0.6671, 0.04988, 0.9301, 0.3703, 0.9501, 0.3329, 0.9501, 0.3329, 0.9301, 0.3703, 0.6297, 0.0699, 0.5968, 0.09683, 0.5968, 0.09683, 0.6297, 0.0699, 0.9501, 0.3329, 0.9624, 0.2923, 0.9624, 0.2923, 0.9501, 0.3329, 0.5968, 0.09683, 0.5699, 0.1297, 0.5699, 0.1297, 0.5968, 0.09683, 0.9624, 0.2923, 0.9666, 0.25, 0.9666, 0.25, 0.9624, 0.2923, 0.5699, 0.1297, 0.5499, 0.1671, 0.5499, 0.1671, 0.5699, 0.1297, 0.9666, 0.25, 0.9624, 0.2077, 0.9624, 0.2077, 0.9666, 0.25, 0.5499, 0.1671, 0.5376, 0.2077, 0.5376, 0.2077, 0.5499, 0.1671, 0.9624, 0.2077, 0.9501, 0.1671, 0.9501, 0.1671, 0.9624, 0.2077, 0.5376, 0.2077, 0.5334, 0.25, 0.5334, 0.25, 0.5376, 0.2077, 0.9501, 0.1671, 0.9301, 0.1297, 0.9301, 0.1297, 0.9501, 0.1671, 0.5334, 0.25, 0.5376, 0.2923, 0.5376, 0.2923, 0.5334, 0.25, 0.9301, 0.1297, 0.9032, 0.09683, 0.9032, 0.09683, 0.9301, 0.1297, 0.5376, 0.2923, 0.5499, 0.3329, 0.5499, 0.3329, 0.5376, 0.2923, 0.9032, 0.09683, 0.8703, 0.0699, 0.8703, 0.0699, 0.9032, 0.09683, 0.5499, 0.3329, 0.5699, 0.3703, 0.5699, 0.3703, 0.5499, 0.3329, 0.8703, 0.0699, 0.8329, 0.04988, 0.8329, 0.04988, 0.8703, 0.0699, 0.75, 0.4666, 0.7923, 0.4624, 0.7923, 0.4624, 0.75, 0.4666, 0.5699, 0.3703, 0.5968, 0.4032, 0.5968, 0.4032, 0.5699, 0.3703, 0.8329, 0.04988, 0.7923, 0.03755, 0.7923, 0.03755, 0.8329, 0.04988, 0.7923, 0.4624, 0.8329, 0.4501, 0.8329, 0.4501, 0.7923, 0.4624, 0.5968, 0.4032, 0.6297, 0.4301, 0.6297, 0.4301, 0.5968, 0.4032, 0.7923, 0.03755, 0.75, 0.03339, 0.75, 0.03339, 0.7923, 0.03755])
_uv = me_cube.uv_layers.new(name='PadLeft')
_uv.uv.foreach_set('vector', [0.1022, 0.8181, 0.1015, 1.048, 0.03845, 1.048, -0.04375, 1.034, -0.1134, 0.9955, -0.1598, 0.9376, -0.1759, 0.8694, -0.1758, 0.8172, 0.5, 0.375, 0.5, 0.375, 0.5, 0.375, 0.5, 0.375, 0.5, 0.375, 0.5, 0.375, 0.5, 0.375, 0.5, 0.375, 0.5, 0.375, 0.5, 0.375, 0.5, 0.375, 0.5, 0.375, 0.5, 0.375, 0.5, 0.375, 0.5, 0.375, 0.5, 0.375, 0.5, 0.375, 0.5, 0.375, 0.5, 0.375, 1.214, 0.8217, 1.214, 0.8739, 1.197, 0.942, 1.151, 0.9996, 1.081, 1.038, 0.9984, 1.051, 0.9354, 1.051, 0.9361, 0.8208, 0.6142, 0.375, 0.6142, 0.375, 0.6142, 0.375, 0.6142, 0.375, 0.9387, -0.1003, 1.001, -0.09437, 1.059, -0.07714, 1.112, -0.04954, 1.156, -0.01293, 1.189, 0.03084, 1.209, 0.07958, 1.216, 0.1308, 1.216, 0.1308, 0.938, 0.1299, 0.9387, -0.1003, 0.5, 0.375, 0.5, 0.375, 0.5, 0.375, 0.5, 0.375, 0.5, 0.375, 0.5, 0.375, 0.5, 0.375, 0.5, 0.375, 0.5, 0.375, 0.5, 0.375, 0.5, 0.375, 0.5, 0.375, 0.325, 0.5, 0.325, 0.5, 0.325, 0.75, 0.325, 0.75, 0.425, 0.5, 0.475, 0.5, 0.475, 0.75, 0.425, 0.75, 0.475, 0.5, 0.525, 0.5, 0.525, 0.75, 0.475, 0.75, 0.6142, 0.375, 0.6142, 0.375, 0.6142, 0.375, 0.6142, 0.375, 0.1048, -0.1031, 0.1042, 0.1272, -0.1738, 0.1263, -0.1738, 0.1263, -0.1667, 0.0751, -0.146, 0.02649, -0.1127, -0.01706, -0.06863, -0.05338, -0.01584, -0.08064, 0.04296, -0.09748, 0.1048, -0.1031, 0.6142, 0.375, 0.6142, 0.375, 0.6142, 0.375, 0.6142, 0.375, 0.6142, 0.375, 0.6142, 0.375, 0.6142, 0.375, 0.6142, 0.375, 0.6142, 0.375, 0.6142, 0.375, 0.6142, 0.375, 0.6142, 0.375, 0.1042, 0.1272, 0.1035, 0.3575, -0.1745, 0.3566, -0.1738, 0.1263, 0.1035, 0.3575, 0.1028, 0.5878, -0.1751, 0.5869, -0.1745, 0.3566, 0.1028, 0.5878, 0.1022, 0.8181, -0.1758, 0.8172, -0.1751, 0.5869, 1.215, 0.5914, 1.214, 0.8217, 0.9361, 0.8208, 0.9367, 0.5905, 0.9367, 0.5905, 0.9361, 0.8208, 0.6581, 0.8199, 0.6588, 0.5896, 0.6588, 0.5896, 0.6581, 0.8199, 0.3801, 0.819, 0.3808, 0.5887, 0.3808, 0.5887, 0.3801, 0.819, 0.1022, 0.8181, 0.1028, 0.5878, 1.215, 0.3611, 1.215, 0.5914, 0.9367, 0.5905, 0.9374, 0.3602, 0.9374, 0.3602, 0.9367, 0.5905, 0.6588, 0.5896, 0.6594, 0.3593, 0.6594, 0.3593, 0.6588, 0.5896, 0.3808, 0.5887, 0.3815, 0.3584, 0.3815, 0.3584, 0.3808, 0.5887, 0.1028, 0.5878, 0.1035, 0.3575, 1.216, 0.1308, 1.215, 0.3611, 0.9374, 0.3602, 0.938, 0.1299, 0.938, 0.1299, 0.9374, 0.3602, 0.6594, 0.3593, 0.6601, 0.129, 0.6601, 0.129, 0.6594, 0.3593, 0.3815, 0.3584, 0.3821, 0.1281, 0.3821, 0.1281, 0.3815, 0.3584, 0.1035, 0.3575, 0.1042, 0.1272, 0.175, 0.5, 0.175, 0.5, 0.175, 0.75, 0.175, 0.75, 0.9387, -0.1003, 0.938, 0.1299, 0.6601, 0.129, 0.6607, -0.1012, 0.6607, -0.1012, 0.6601, 0.129, 0.3821, 0.1281, 0.3828, -0.1022, 0.3828, -0.1022, 0.3821, 0.1281, 0.1042, 0.1272, 0.1048, -0.1031, 0.5, 0.375, 0.5, 0.375, 0.5, 0.375, 0.5, 0.375, 0.5, 0.375, 0.5, 0.375, 0.5, 0.375, 0.5, 0.375, 0.5, 0.375, 0.5, 0.375, 0.5, 0.375, 0.5, 0.375, 0.5, 0.375, 0.5, 0.375, 0.5, 0.375, 0.5, 0.375, 0.5, 0.375, 0.5, 0.375, 0.5, 0.375, 0.5, 0.375, 0.5, 0.375, 0.5, 0.375, 0.5, 0.375, 0.5, 0.375, 0.5, 0.375, 0.5, 0.375, 0.5, 0.375, 0.5, 0.375, 0.5, 0.375, 0.5, 0.375, 0.5, 0.375, 0.5, 0.375, 0.5, 0.375, 0.5, 0.375, 0.5, 0.375, 0.5, 0.375, 0.5, 0.375, 0.5, 0.375, 0.5, 0.375, 0.5, 0.375, 0.5, 0.375, 0.5, 0.375, 0.5, 0.375, 0.5, 0.375, 0.5, 0.375, 0.5, 0.375, 0.5, 0.375, 0.5, 0.375, 0.425, 0.0, 0.425, 0.0, 0.425, 0.25, 0.425, 0.25, 0.5, 0.375, 0.5, 0.375, 0.5, 0.375, 0.5, 0.375, 0.5, 0.375, 0.5, 0.375, 0.5, 0.375, 0.5, 0.375, 0.5, 0.375, 0.5, 0.375, 0.5, 0.375, 0.5, 0.375, 0.825, 0.5, 0.8363, 0.5, 0.8363, 0.75, 0.825, 0.75, 0.5, 0.375, 0.5, 0.375, 0.5, 0.375, 0.5, 0.375, 0.5, 0.375, 0.5, 0.375, 0.5, 0.375, 0.5, 0.375, 0.5, 0.375, 0.5, 0.375, 0.5, 0.375, 0.5, 0.375, 0.5, 0.375, 0.5, 0.375, 0.5, 0.375, 0.5, 0.375, 0.5, 0.375, 0.5, 0.375, 0.5, 0.375, 0.5, 0.375, 0.5, 0.375, 0.5, 0.375, 0.5, 0.375, 0.175, 0.5, 0.225, 0.5, 0.225, 0.75, 0.175, 0.75, 0.225, 0.5, 0.275, 0.5, 0.275, 0.75, 0.225, 0.75, 0.275, 0.5, 0.325, 0.5, 0.325, 0.75, 0.275, 0.75, 0.6142, 0.375, 0.6142, 0.375, 0.6142, 0.375, 0.6142, 0.375, 0.9361, 0.8208, 0.9354, 1.051, 0.6574, 1.05, 0.6581, 0.8199, 0.6581, 0.8199, 0.6574, 1.05, 0.3795, 1.049, 0.3801, 0.819, 0.3801, 0.819, 0.3795, 1.049, 0.1015, 1.048, 0.1022, 0.8181, 0.5, 0.375, 0.5, 0.375, 0.5, 0.375, 0.5, 0.375, 0.5, 0.375, 0.5, 0.375, 0.5, 0.375, 0.5, 0.375, 0.6142, 0.375, 0.6142, 0.375, 0.6142, 0.375, 0.6142, 0.375, 0.6142, 0.375, 0.6142, 0.375, 0.6142, 0.375, 0.6142, 0.375, 0.6142, 0.375, 0.6142, 0.375, 0.6142, 0.375, 0.6142, 0.375, 0.6142, 0.375, 0.6142, 0.375, 0.6142, 0.375, 0.6142, 0.375, 0.6142, 0.375, 0.6142, 0.375, 0.6142, 0.375, 0.6142, 0.375, 0.625, 0.5, 0.625, 0.75, 0.6011, 0.75, 0.6011, 0.5, 0.6142, 0.375, 0.6142, 0.375, 0.6142, 0.375, 0.6142, 0.375, 0.8363, 0.75, 0.8363, 0.5, 0.8511, 0.5, 0.8511, 0.75, 0.8511, 0.75, 0.8511, 0.5, 0.875, 0.5, 0.875, 0.75, 0.6142, 0.375, 0.6142, 0.375, 0.6142, 0.375, 0.6142, 0.375, 0.6142, 0.375, 0.6142, 0.375, 0.6142, 0.375, 0.6142, 0.375, 0.6142, 0.375, 0.6142, 0.375, 0.6142, 0.375, 0.6142, 0.375, 0.175, 0.5, 0.175, 0.75, 0.1639, 0.75, 0.1639, 0.5, 0.1639, 0.5, 0.1639, 0.75, 0.1533, 0.75, 0.1533, 0.5, 0.1533, 0.5, 0.1533, 0.75, 0.1438, 0.75, 0.1438, 0.5, 0.1438, 0.5, 0.1438, 0.75, 0.125, 0.75, 0.125, 0.5, 0.3938, 0.25, 0.3938, 0.0, 0.4033, 0.0, 0.4033, 0.25, 0.6142, 0.375, 0.6142, 0.375, 0.6142, 0.375, 0.6142, 0.375, 0.6142, 0.375, 0.6142, 0.375, 0.6142, 0.375, 0.6142, 0.375, 0.325, 0.75, 0.325, 0.5, 0.3361, 0.5, 0.3361, 0.75, 0.3361, 0.75, 0.3361, 0.5, 0.3467, 0.5, 0.3467, 0.75, 0.3467, 0.75, 0.3467, 0.5, 0.3562, 0.5, 0.3562, 0.75, 0.3562, 0.75, 0.3562, 0.5, 0.3938, 0.5, 0.3938, 0.75, 0.3938, 0.75, 0.3938, 0.5, 0.4033, 0.5, 0.4033, 0.75, 0.4033, 0.75, 0.4033, 0.5, 0.4139, 0.5, 0.4139, 0.75, 0.4139, 0.75, 0.4139, 0.5, 0.425, 0.5, 0.425, 0.75, 0.425, 0.5, 0.425, 0.5, 0.425, 0.75, 0.425, 0.75, 0.0, 0.0, 0.0, 0.0, 0.0, 0.0, 0.0, 0.0, 0.0, 0.0, 0.0, 0.0, 0.0, 0.0, 0.0, 0.0, 0.0, 0.0, 0.0, 0.0, 0.0, 0.0, 0.0, 0.0, 0.0, 0.0, 0.0, 0.0, 0.0, 0.0, 0.0, 0.0, 0.0, 0.0, 0.0, 0.0, 0.0, 0.0, 0.0, 0.0, 0.0, 0.0, 0.0, 0.0, 0.0, 0.0, 0.0, 0.0, 0.0, 0.0, 0.0, 0.0, 0.0, 0.0, 0.0, 0.0, 0.0, 0.0, 0.0, 0.0, 0.0, 0.0, 0.0, 0.0, 0.0, 0.0, 0.0, 0.0, 0.0, 0.0, 0.0, 0.0, 0.0, 0.0, 0.0, 0.0, 0.0, 0.0, 0.0, 0.0, 0.0, 0.0, 0.0, 0.0, 0.0, 0.0, 0.0, 0.0, 0.0, 0.0, 0.0, 0.0, 0.0, 0.0, 0.0, 0.0, 0.0, 0.0, 0.0, 0.0, 0.0, 0.0, 0.0, 0.0, 0.0, 0.0, 0.0, 0.0, 0.0, 0.0, 0.0, 0.0, 0.0, 0.0, 0.0, 0.0, 0.0, 0.0, 0.0, 0.0, 0.0, 0.0, 0.0, 0.0, 0.0, 0.0, 0.0, 0.0, 0.0, 0.0, 0.0, 0.0, 0.0, 0.0, 0.0, 0.0, 0.0, 0.0, 0.0, 0.0, 0.0, 0.0, 0.0, 0.0, 0.0, 0.0, 0.0, 0.0, 0.0, 0.0, 0.0, 0.0, 0.0, 0.0, 0.0, 0.0, 0.0, 0.0, 0.0, 0.0, 0.0, 0.0, 0.0, 0.0, 0.0, 0.0, 0.0, 0.0, 0.0, 0.0, 0.0, 0.0, 0.0, 0.0, 0.0, 0.0, 0.0, 0.0, 0.0, 0.0, 0.0, 0.0, 0.0, 0.0, 0.0, 0.0, 0.0, 0.0, 0.0, 0.0, 0.0, 0.0, 0.0, 0.0, 0.0, 0.0, 0.0, 0.0, 0.0, 0.0, 0.0, 0.0, 0.0, 0.0, 0.0, 0.0, 0.0, 0.0, 0.0, 0.0, 0.0, 0.0, 0.0, 0.0, 0.0, 0.0, 0.0, 0.0, 0.0, 0.0, 0.0, 0.0, 0.0, 0.0, 0.0, 0.0, 0.0, 0.0, 0.0, 0.0, 0.0, 0.0, 0.0, 0.0, 0.0, 0.0, 0.0, 0.0, 0.0, 0.0, 0.0, 0.0, 0.0, 0.0, 0.0, 0.0, 0.0, 0.0, 0.0, 0.0, 0.0, 0.0, 0.0, 0.0, 0.0, 0.0, 0.0, 0.0, 0.0, 0.0, 0.0, 0.0, 0.0, 0.0, 0.0, 0.0, 0.0, 0.0, 0.0, 0.0, 0.0, 0.0, 0.0, 0.0, 0.0, 0.0, 0.0, 0.0, 0.0, 0.0, 0.0, 0.0, 0.0, 0.0, 0.0, 0.0, 0.0, 0.0, 0.0, 0.0, 0.0, 0.0, 0.0, 0.0, 0.0, 0.0, 0.0, 0.0, 0.0, 0.0, 0.0, 0.0, 0.0, 0.0, 0.0, 0.0, 0.0, 0.0, 0.0, 0.0, 0.0, 0.0, 0.0, 0.0, 0.0, 0.0, 0.0, 0.0, 0.0, 0.0, 0.0, 0.0, 0.0, 0.0, 0.0, 0.0, 0.0, 0.0, 0.0, 0.0, 0.0, 0.0, 0.0, 0.0, 0.0, 0.0, 0.0, 0.0, 0.0, 0.0, 0.0, 0.0, 0.0, 0.0, 0.0, 0.0, 0.0, 0.0, 0.0, 0.0, 0.0, 0.0, 0.0, 0.0, 0.0, 0.0, 0.0, 0.0, 0.0, 0.0, 0.0, 0.0, 0.0, 0.0, 0.0, 0.0, 0.0, 0.0, 0.0, 0.0, 0.0, 0.0, 0.0, 0.0, 0.0, 0.0, 0.0, 0.0, 0.0, 0.0, 0.0, 0.0, 0.0, 0.0, 0.0, 0.0, 0.0, 0.0, 0.0, 0.0, 0.0, 0.0, 0.0, 0.0, 0.0, 0.0, 0.0, 0.0, 0.0, 0.0, 0.0, 0.0, 0.0, 0.0, 0.0, 0.0, 0.0, 0.0, 0.0, 0.0, 0.0, 0.0, 0.0, 0.0, 0.0, 0.0, 0.0, 0.0, 0.0, 0.0, 0.0, 0.0, 0.0, 0.0, 0.0, 0.0, 0.0, 0.0, 0.0, 0.0, 0.0, 0.0, 0.0, 0.0, 0.0, 0.0, 0.0, 0.0, 0.0, 0.0, 0.0, 0.0, 0.0, 0.0, 0.0, 0.0, 0.0, 0.0, 0.0, 0.0, 0.0, 0.0, 0.0, 0.0, 0.0, 0.0, 0.0, 0.0, 0.0, 0.0, 0.0, 0.0, 0.0, 0.0, 0.0, 0.0, 0.0, 0.0, 0.0, 0.0, 0.0, 0.0, 0.0, 0.0, 0.0, 0.0, 0.0, 0.0, 0.0, 0.0, 0.0, 0.0, 0.0, 0.0, 0.0, 0.0, 0.0, 0.0, 0.0, 0.0, 0.0, 0.0, 0.0, 0.0, 0.0, 0.0, 0.0, 0.0, 0.0, 0.0, 0.0, 0.0, 0.0, 0.0, 0.0, 0.0, 0.0, 0.0, 0.0, 0.0, 0.0, 0.0, 0.0, 0.0, 0.0, 0.0, 0.0, 0.0, 0.0, 0.0, 0.0, 0.0, 0.0, 0.0, 0.0, 0.0, 0.0, 0.0, 0.0, 0.0, 0.0, 0.0, 0.0, 0.0, 0.0, 0.0, 0.0, 0.0, 0.0, 0.0, 0.0, 0.0, 0.0, 0.0, 0.0, 0.0, 0.0, 0.0, 0.0, 0.0, 0.0, 0.0, 0.0, 0.0, 0.0, 0.0, 0.0, 0.0, 0.0, 0.0, 0.0, 0.0, 0.0, 0.0, 0.0, 0.0, 0.0, 0.0, 0.0, 0.0, 0.0, 0.0, 0.0, 0.0, 0.0, 0.0, 0.0, 0.0, 0.0, 0.0, 0.0, 0.0, 0.0, 0.0, 0.0, 0.0, 0.0, 0.0, 0.0, 0.0, 0.0, 0.0, 0.0, 0.0, 0.0, 0.0, 0.0, 0.0, 0.0, 0.0, 0.0, 0.0, 0.0, 0.0, 0.0, 0.0, 0.0, 0.0, 0.0, 0.0, 0.0, 0.0, 0.0, 0.0, 0.0, 0.0, 0.0, 0.0, 0.0, 0.0, 0.0, 0.0, 0.0, 0.0, 0.0, 0.0, 0.0, 0.0, 0.0, 0.0, 0.0, 0.0, 0.0, 0.0, 0.0, 0.0, 0.0, 0.0, 0.0, 0.0, 0.0, 0.0, 0.0, 0.0, 0.0, 0.0, 0.0, 0.0, 0.0, 0.0, 0.0, 0.0, 0.0, 0.0, 0.0, 0.0, 0.0, 0.0, 0.0, 0.0, 0.0, 0.0, 0.0, 0.0, 0.0, 0.0, 0.0, 0.0, 0.0, 0.0, 0.0, 0.0, 0.0, 0.0, 0.0, 0.0, 0.0, 0.0, 0.0, 0.0, 0.0, 0.0, 0.0, 0.0, 0.0, 0.0, 0.0, 0.0, 0.0, 0.0, 0.0, 0.0, 0.0, 0.0, 0.0, 0.0, 0.0, 0.0, 0.0, 0.0, 0.0, 0.0, 0.0, 0.0, 0.0, 0.0, 0.0, 0.0, 0.0, 0.0, 0.0, 0.0, 0.0, 0.0, 0.0, 0.0, 0.0, 0.0, 0.0, 0.0, 0.0, 0.0, 0.0, 0.0, 0.0, 0.0, 0.0, 0.0, 0.0, 0.0, 0.0, 0.0, 0.0, 0.0, 0.0, 0.0, 0.0, 0.0, 0.0, 0.0, 0.0, 0.0, 0.0, 0.0, 0.0, 0.0, 0.0, 0.0, 0.0, 0.0, 0.0, 0.0, 0.0, 0.0, 0.0, 0.0, 0.0, 0.0, 0.0, 0.0, 0.0, 0.0, 0.0, 0.0, 0.0, 0.0, 0.0, 0.0, 0.0, 0.0, 0.0, 0.0, 0.0, 0.0, 0.0, 0.0, 0.0, 0.0, 0.0, 0.0, 0.0, 0.0, 0.0, 0.0, 0.0, 0.0, 0.0, 0.0, 0.0, 0.0, 0.0, 0.0, 0.0, 0.0, 0.0, 0.0, 0.0, 0.0, 0.0, 0.0, 0.0, 0.0, 0.0, 0.0, 0.0, 0.0, 0.0, 0.0, 0.0, 0.0, 0.0, 0.0, 0.0, 0.0, 0.0, 0.0, 0.0, 0.0, 0.0, 0.0, 0.0, 0.0, 0.0, 0.0, 0.0, 0.0, 0.0, 0.0, 0.0, 0.0, 0.0, 0.0, 0.0, 0.0, 0.0, 0.0, 0.0, 0.0, 0.0, 0.0, 0.0, 0.0, 0.0, 0.0, 0.0, 0.0, 0.0, 0.0, 0.0, 0.0, 0.0, 0.0, 0.0, 0.0, 0.0, 0.0, 0.0, 0.0, 0.0, 0.0, 0.0, 0.0, 0.0, 0.0, 0.0, 0.0, 0.0, 0.0, 0.0, 0.0, 0.0, 0.0, 0.0, 0.0, 0.0, 0.0, 0.0, 0.0, 0.0, 0.0, 0.0, 0.0, 0.0, 0.0, 0.0, 0.0, 0.0, 0.0, 0.0, 0.0, 0.0, 0.0, 0.0, 0.0, 0.0, 0.0])
_uv.active_render = True
me_cube.materials.append(mat_material)
me_cube.materials.append(mat_material_001)
me_cube.use_remesh_preserve_volume = False
me_cube.use_remesh_preserve_attributes = False
me_cube.use_mirror_vertex_groups = False
me_cube.update()

# ---- objects
ob_cube = bpy.data.objects.new('Cube', me_cube)
ob_light = bpy.data.objects.new('Light', light_light)
ob_camera = bpy.data.objects.new('Camera', cam_camera)

# ---- transforms, parenting, visibility, modifiers, constraints
ob_cube.location = (0.0, 0.0, 0.0)
ob_cube.scale = (0.7437, 0.01514, 1.0)
ob_cube.lock_rotations_4d = False
ob_cube.empty_display_type = 'ARROWS'
ob_cube.lineart.crease_threshold = 0.0
ob_light.location = (1.052, -4.982, 0.1524)
ob_light.rotation_euler = (0.6503, 0.05522, 1.866)
ob_light.lock_rotations_4d = False
ob_light.empty_display_type = 'ARROWS'
ob_light.color = (0.0, 0.0, 0.0, 0.0)
ob_light.lineart.crease_threshold = 0.0
ob_camera.location = (7.359, -6.926, 4.958)
ob_camera.rotation_euler = (1.109, 0.0, 0.8149)
ob_camera.lock_rotations_4d = False
ob_camera.empty_display_type = 'ARROWS'
ob_camera.color = (0.0, 0.0, 0.0, 0.0)
ob_camera.display_type = 'WIRE'
ob_camera.lineart.crease_threshold = 0.0

# ---- collection membership
col_collection.objects.link(ob_cube)
col_collection.objects.link(ob_light)
col_collection.objects.link(ob_camera)

# ---- scene / render settings (as saved in the file)
scene.camera = ob_camera
scene.frame_start = 1; scene.frame_end = 250; scene.frame_set(1)
scene.render.engine = 'BLENDER_EEVEE_NEXT'
scene.cycles.sampling_pattern = 'TABULATED_SOBOL'
scene.cycles.use_light_tree = False
scene.view_settings.view_transform = 'Filmic'
bpy.context.view_layer.update()
